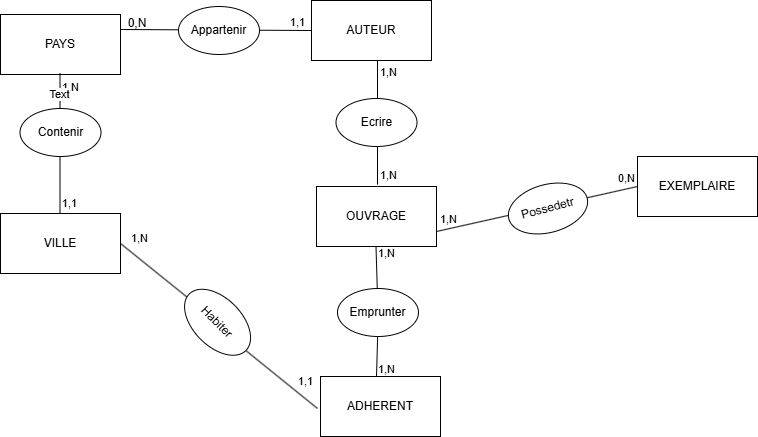

The diagram above was exported from draw.io. Its source (the exported page's mxGraphModel, read from the mxfile embedded in the PNG):
<mxGraphModel dx="1022" dy="660" grid="1" gridSize="10" guides="1" tooltips="1" connect="1" arrows="1" fold="1" page="1" pageScale="1" pageWidth="827" pageHeight="1169" math="0" shadow="0">
  <root>
    <mxCell id="0" />
    <mxCell id="1" parent="0" />
    <mxCell id="F6L5Jxz16VPNKf5WpJ2k-2" parent="1" style="rounded=0;whiteSpace=wrap;html=1;" value="AUTEUR" vertex="1">
      <mxGeometry height="60" width="120" x="354" y="52" as="geometry" />
    </mxCell>
    <mxCell id="F6L5Jxz16VPNKf5WpJ2k-3" parent="1" style="rounded=0;whiteSpace=wrap;html=1;" value="PAYS" vertex="1">
      <mxGeometry height="60" width="120" x="43" y="66" as="geometry" />
    </mxCell>
    <mxCell id="F6L5Jxz16VPNKf5WpJ2k-4" edge="1" parent="1" source="F6L5Jxz16VPNKf5WpJ2k-3" style="endArrow=none;html=1;rounded=0;exitX=1;exitY=0.25;exitDx=0;exitDy=0;entryX=0;entryY=0.5;entryDx=0;entryDy=0;" target="F6L5Jxz16VPNKf5WpJ2k-2" value="">
      <mxGeometry height="50" relative="1" width="50" as="geometry">
        <mxPoint x="280" y="190" as="sourcePoint" />
        <mxPoint x="330" y="140" as="targetPoint" />
      </mxGeometry>
    </mxCell>
    <mxCell id="F6L5Jxz16VPNKf5WpJ2k-5" connectable="0" parent="F6L5Jxz16VPNKf5WpJ2k-4" style="edgeLabel;html=1;align=center;verticalAlign=middle;resizable=0;points=[];" value="1,1" vertex="1">
      <mxGeometry relative="1" x="0.7829" as="geometry">
        <mxPoint x="7" y="-8" as="offset" />
      </mxGeometry>
    </mxCell>
    <mxCell id="F6L5Jxz16VPNKf5WpJ2k-6" parent="1" style="ellipse;whiteSpace=wrap;html=1;rotation=0;" value="Appartenir" vertex="1">
      <mxGeometry height="48" width="81" x="221" y="58" as="geometry" />
    </mxCell>
    <mxCell id="F6L5Jxz16VPNKf5WpJ2k-7" parent="1" style="text;html=1;whiteSpace=wrap;strokeColor=none;fillColor=none;align=center;verticalAlign=middle;rounded=0;" value="0,N" vertex="1">
      <mxGeometry height="30" width="60" x="150" y="60" as="geometry" />
    </mxCell>
    <mxCell id="F6L5Jxz16VPNKf5WpJ2k-9" parent="1" style="rounded=0;whiteSpace=wrap;html=1;" value="VILLE" vertex="1">
      <mxGeometry height="60" width="120" x="43" y="265" as="geometry" />
    </mxCell>
    <mxCell id="F6L5Jxz16VPNKf5WpJ2k-13" edge="1" parent="1" style="endArrow=none;html=1;rounded=0;" value="">
      <mxGeometry height="50" relative="1" width="50" as="geometry">
        <mxPoint x="102.5" y="265" as="sourcePoint" />
        <mxPoint x="102.5" y="125" as="targetPoint" />
      </mxGeometry>
    </mxCell>
    <mxCell id="F6L5Jxz16VPNKf5WpJ2k-14" connectable="0" parent="F6L5Jxz16VPNKf5WpJ2k-13" style="edgeLabel;html=1;align=center;verticalAlign=middle;resizable=0;points=[];" value="1,N" vertex="1">
      <mxGeometry relative="1" x="0.7829" as="geometry">
        <mxPoint x="10" y="-2" as="offset" />
      </mxGeometry>
    </mxCell>
    <mxCell id="F6L5Jxz16VPNKf5WpJ2k-16" connectable="0" parent="F6L5Jxz16VPNKf5WpJ2k-13" style="edgeLabel;html=1;align=center;verticalAlign=middle;resizable=0;points=[];" value="1,1" vertex="1">
      <mxGeometry relative="1" x="-0.84" y="-2" as="geometry">
        <mxPoint x="7" as="offset" />
      </mxGeometry>
    </mxCell>
    <mxCell id="F6L5Jxz16VPNKf5WpJ2k-20" connectable="0" parent="F6L5Jxz16VPNKf5WpJ2k-13" style="edgeLabel;html=1;align=center;verticalAlign=middle;resizable=0;points=[];" value="Text" vertex="1">
      <mxGeometry relative="1" x="0.7114" y="1" as="geometry">
        <mxPoint as="offset" />
      </mxGeometry>
    </mxCell>
    <mxCell id="F6L5Jxz16VPNKf5WpJ2k-15" parent="1" style="ellipse;whiteSpace=wrap;html=1;rotation=0;" value="Contenir" vertex="1">
      <mxGeometry height="48" width="81" x="62.5" y="160" as="geometry" />
    </mxCell>
    <mxCell id="F6L5Jxz16VPNKf5WpJ2k-17" parent="1" style="rounded=0;whiteSpace=wrap;html=1;" value="OUVRAGE" vertex="1">
      <mxGeometry height="60" width="120" x="359" y="238" as="geometry" />
    </mxCell>
    <mxCell id="F6L5Jxz16VPNKf5WpJ2k-18" parent="1" style="rounded=0;whiteSpace=wrap;html=1;" value="EXEMPLAIRE" vertex="1">
      <mxGeometry height="60" width="120" x="680" y="208" as="geometry" />
    </mxCell>
    <mxCell id="F6L5Jxz16VPNKf5WpJ2k-19" parent="1" style="rounded=0;whiteSpace=wrap;html=1;" value="ADHERENT" vertex="1">
      <mxGeometry height="60" width="120" x="363" y="428" as="geometry" />
    </mxCell>
    <mxCell id="F6L5Jxz16VPNKf5WpJ2k-21" edge="1" parent="1" style="endArrow=none;html=1;rounded=0;" value="">
      <mxGeometry height="50" relative="1" width="50" as="geometry">
        <mxPoint x="420" y="236" as="sourcePoint" />
        <mxPoint x="420" y="112" as="targetPoint" />
      </mxGeometry>
    </mxCell>
    <mxCell id="F6L5Jxz16VPNKf5WpJ2k-22" connectable="0" parent="F6L5Jxz16VPNKf5WpJ2k-21" style="edgeLabel;html=1;align=center;verticalAlign=middle;resizable=0;points=[];" value="1,N" vertex="1">
      <mxGeometry relative="1" x="0.7829" as="geometry">
        <mxPoint x="10" y="-2" as="offset" />
      </mxGeometry>
    </mxCell>
    <mxCell id="F6L5Jxz16VPNKf5WpJ2k-23" connectable="0" parent="F6L5Jxz16VPNKf5WpJ2k-21" style="edgeLabel;html=1;align=center;verticalAlign=middle;resizable=0;points=[];" value="1,N" vertex="1">
      <mxGeometry relative="1" x="-0.84" y="-2" as="geometry">
        <mxPoint x="8" as="offset" />
      </mxGeometry>
    </mxCell>
    <mxCell id="F6L5Jxz16VPNKf5WpJ2k-25" edge="1" parent="1" source="F6L5Jxz16VPNKf5WpJ2k-38" style="endArrow=none;html=1;rounded=0;" value="">
      <mxGeometry height="50" relative="1" width="50" as="geometry">
        <mxPoint x="419" y="428" as="sourcePoint" />
        <mxPoint x="418.5" y="298" as="targetPoint" />
      </mxGeometry>
    </mxCell>
    <mxCell id="F6L5Jxz16VPNKf5WpJ2k-26" connectable="0" parent="F6L5Jxz16VPNKf5WpJ2k-25" style="edgeLabel;html=1;align=center;verticalAlign=middle;resizable=0;points=[];" value="1,N" vertex="1">
      <mxGeometry relative="1" x="0.7829" as="geometry">
        <mxPoint x="10" y="1" as="offset" />
      </mxGeometry>
    </mxCell>
    <mxCell id="F6L5Jxz16VPNKf5WpJ2k-29" edge="1" parent="1" source="F6L5Jxz16VPNKf5WpJ2k-43" style="endArrow=none;html=1;rounded=0;entryX=1;entryY=0.5;entryDx=0;entryDy=0;" target="F6L5Jxz16VPNKf5WpJ2k-9" value="">
      <mxGeometry height="50" relative="1" width="50" as="geometry">
        <mxPoint x="360" y="460" as="sourcePoint" />
        <mxPoint x="220" y="340" as="targetPoint" />
      </mxGeometry>
    </mxCell>
    <mxCell id="F6L5Jxz16VPNKf5WpJ2k-30" connectable="0" parent="F6L5Jxz16VPNKf5WpJ2k-29" style="edgeLabel;html=1;align=center;verticalAlign=middle;resizable=0;points=[];" value="1,N" vertex="1">
      <mxGeometry relative="1" x="0.7829" as="geometry">
        <mxPoint x="11" y="-11" as="offset" />
      </mxGeometry>
    </mxCell>
    <mxCell id="F6L5Jxz16VPNKf5WpJ2k-33" edge="1" parent="1" source="F6L5Jxz16VPNKf5WpJ2k-17" style="endArrow=none;html=1;rounded=0;exitX=1;exitY=0.75;exitDx=0;exitDy=0;entryX=0;entryY=0.5;entryDx=0;entryDy=0;" target="F6L5Jxz16VPNKf5WpJ2k-18" value="">
      <mxGeometry height="50" relative="1" width="50" as="geometry">
        <Array as="points" />
        <mxPoint x="640" y="406" as="sourcePoint" />
        <mxPoint x="640" y="266" as="targetPoint" />
      </mxGeometry>
    </mxCell>
    <mxCell id="F6L5Jxz16VPNKf5WpJ2k-34" connectable="0" parent="F6L5Jxz16VPNKf5WpJ2k-33" style="edgeLabel;html=1;align=center;verticalAlign=middle;resizable=0;points=[];" value="0,N" vertex="1">
      <mxGeometry relative="1" x="0.7829" as="geometry">
        <mxPoint x="10" y="-13" as="offset" />
      </mxGeometry>
    </mxCell>
    <mxCell id="F6L5Jxz16VPNKf5WpJ2k-35" connectable="0" parent="F6L5Jxz16VPNKf5WpJ2k-33" style="edgeLabel;html=1;align=center;verticalAlign=middle;resizable=0;points=[];" value="1,N" vertex="1">
      <mxGeometry relative="1" x="-0.84" y="-2" as="geometry">
        <mxPoint x="-5" y="-11" as="offset" />
      </mxGeometry>
    </mxCell>
    <mxCell id="F6L5Jxz16VPNKf5WpJ2k-37" parent="1" style="ellipse;whiteSpace=wrap;html=1;rotation=-15;" value="Possedetr" vertex="1">
      <mxGeometry height="48" width="81" x="550" y="236" as="geometry" />
    </mxCell>
    <mxCell id="F6L5Jxz16VPNKf5WpJ2k-39" edge="1" parent="1" style="endArrow=none;html=1;rounded=0;" target="F6L5Jxz16VPNKf5WpJ2k-38" value="">
      <mxGeometry height="50" relative="1" width="50" as="geometry">
        <mxPoint x="419" y="428" as="sourcePoint" />
        <mxPoint x="418.5" y="298" as="targetPoint" />
      </mxGeometry>
    </mxCell>
    <mxCell id="F6L5Jxz16VPNKf5WpJ2k-41" connectable="0" parent="F6L5Jxz16VPNKf5WpJ2k-39" style="edgeLabel;html=1;align=center;verticalAlign=middle;resizable=0;points=[];" value="1,N" vertex="1">
      <mxGeometry relative="1" x="-0.84" y="-2" as="geometry">
        <mxPoint x="7" y="-5" as="offset" />
      </mxGeometry>
    </mxCell>
    <mxCell id="F6L5Jxz16VPNKf5WpJ2k-38" parent="1" style="ellipse;whiteSpace=wrap;html=1;rotation=0;" value="Emprunter" vertex="1">
      <mxGeometry height="48" width="81" x="380" y="340" as="geometry" />
    </mxCell>
    <mxCell id="F6L5Jxz16VPNKf5WpJ2k-42" parent="1" style="ellipse;whiteSpace=wrap;html=1;rotation=0;" value="Ecrire" vertex="1">
      <mxGeometry height="48" width="81" x="378.5" y="150" as="geometry" />
    </mxCell>
    <mxCell id="F6L5Jxz16VPNKf5WpJ2k-44" edge="1" parent="1" style="endArrow=none;html=1;rounded=0;entryX=1;entryY=0.5;entryDx=0;entryDy=0;" target="F6L5Jxz16VPNKf5WpJ2k-43" value="">
      <mxGeometry height="50" relative="1" width="50" as="geometry">
        <mxPoint x="360" y="460" as="sourcePoint" />
        <mxPoint x="163" y="295" as="targetPoint" />
      </mxGeometry>
    </mxCell>
    <mxCell id="F6L5Jxz16VPNKf5WpJ2k-46" connectable="0" parent="F6L5Jxz16VPNKf5WpJ2k-44" style="edgeLabel;html=1;align=center;verticalAlign=middle;resizable=0;points=[];" value="1,1" vertex="1">
      <mxGeometry relative="1" x="-0.84" y="-2" as="geometry">
        <mxPoint x="-8" y="-22" as="offset" />
      </mxGeometry>
    </mxCell>
    <mxCell id="F6L5Jxz16VPNKf5WpJ2k-43" parent="1" style="ellipse;whiteSpace=wrap;html=1;rotation=45;" value="Habiter" vertex="1">
      <mxGeometry height="48" width="80" x="220.07" y="349.75" as="geometry" />
    </mxCell>
  </root>
</mxGraphModel>